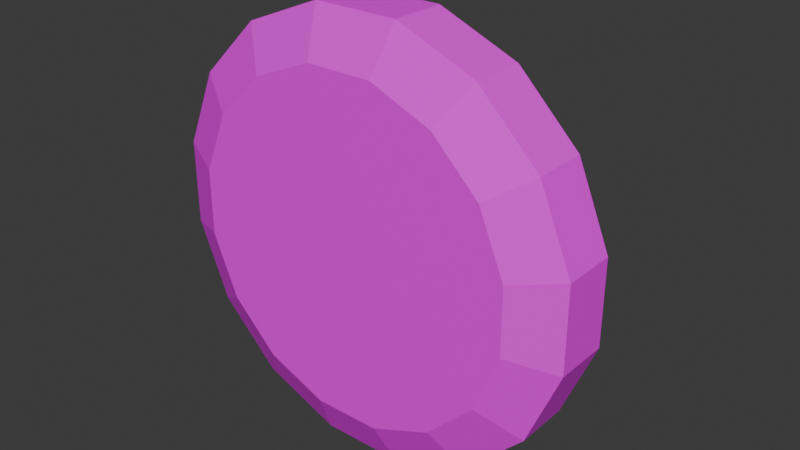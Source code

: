 # Source: Mortar.blend  (saved by Blender 4.2.66; exported with 4.5.12 LTS)
import bpy
from mathutils import Matrix  # noqa: F401  (used for matrix-valued properties, if any)

bpy.ops.wm.read_factory_settings(use_empty=True)
scene = bpy.context.scene
scene.name = 'Scene'

# ---- collections
col_collection = bpy.data.collections.new('Collection'); scene.collection.children.link(col_collection)

# ---- images (referenced by path relative to the original .blend; pixels are not part of the script)
import os
ASSET_DIR = os.environ.get("B2B_ASSET_DIR", "")  # directory of the original .blend (textures are referenced by path, not embedded)
HERE = os.path.dirname(os.path.abspath(__file__))  # packed textures are extracted next to this script under _unpacked/

def load_image(name, relpath, width, height, colorspace="sRGB"):
    """Load a texture the original file referenced (path relative to the .blend, or extracted next to this script)."""
    p = next((c for c in (os.path.join(HERE, relpath), os.path.join(ASSET_DIR, relpath)) if relpath and os.path.exists(c)), "")
    if p:
        img = bpy.data.images.load(p, check_existing=True)
        img.name = name
    else:  # same state as the original file: an image datablock whose file is absent (Cycles renders it pink)
        img = bpy.data.images.new(name, width, height)
        img.source = "FILE"
        img.filepath = "//" + (relpath or name)
    img.colorspace_settings.name = colorspace
    return img
img_bodytexture = load_image('BodyTexture', 'BodyTexture.png', 1024, 1024, 'sRGB')
img_barreltexture = load_image('BarrelTexture', 'BarrelTexture.png', 1024, 1024, 'sRGB')

# ---- materials (node trees are filled in below, after node groups)
mat_material = bpy.data.materials.new('Material')
mat_material.alpha_threshold = 0.0
mat_material.roughness = 0.5
mat_material.line_color = (0.0, 0.0, 0.0, 1.0)
mat_material_001 = bpy.data.materials.new('Material.001')

# ---- material node trees
mat_material.use_nodes = True; mat_material.node_tree.nodes.clear()
_N = mat_material.node_tree.nodes; _L = mat_material.node_tree.links
n0 = _N.new('ShaderNodeOutputMaterial'); n0.name = 'Material Output'; n0.location = (300, 300)
n1 = _N.new('ShaderNodeBsdfPrincipled'); n1.name = 'Principled BSDF'; n1.location = (10, 300)
n1.inputs[3].default_value = 1.45
n2 = _N.new('ShaderNodeTexImage'); n2.name = 'Image Texture'; n2.location = (-280, 280)
n2.image = img_bodytexture
_L.new(n1.outputs[0], n0.inputs[0])
_L.new(n2.outputs[0], n1.inputs[0])
n0.is_active_output = True
mat_material_001.use_nodes = True; mat_material_001.node_tree.nodes.clear()
_N = mat_material_001.node_tree.nodes; _L = mat_material_001.node_tree.links
n0 = _N.new('ShaderNodeBsdfPrincipled'); n0.name = 'Principled BSDF'; n0.location = (10, 300)
n1 = _N.new('ShaderNodeOutputMaterial'); n1.name = 'Material Output'; n1.location = (300, 300)
n2 = _N.new('ShaderNodeTexImage'); n2.name = 'Image Texture'; n2.location = (-280, 280)
n2.image = img_barreltexture
_L.new(n0.outputs[0], n1.inputs[0])
_L.new(n2.outputs[0], n0.inputs[0])
n1.is_active_output = True

# ---- world
world_world = bpy.data.worlds.new('World'); scene.world = world_world
world_world.use_nodes = True; world_world.node_tree.nodes.clear()
_N = world_world.node_tree.nodes; _L = world_world.node_tree.links
n0 = _N.new('ShaderNodeOutputWorld'); n0.name = 'World Output'; n0.location = (300, 300)
n1 = _N.new('ShaderNodeBackground'); n1.name = 'Background'; n1.location = (10, 300)
n1.inputs[0].default_value = (0.05088, 0.05088, 0.05088, 1.0)
_L.new(n1.outputs[0], n0.inputs[0])
n0.is_active_output = True
world_world.color = (0.05088, 0.05088, 0.05088)
world_world.sun_shadow_jitter_overblur = 0.0

# ---- meshes
me_cylinder = bpy.data.meshes.new('Cylinder')
me_cylinder.from_pydata([(-0.1532, -0.225, 0.7699), (-0.4361, -0.225, 0.6527), (-0.2918, 0.325, 0.4367), (-0.6527, -0.225, 0.4361), (-0.4728, 0.3113, 0.3159), (-0.7699, -0.225, 0.1532), (-0.5404, 0.3118, 0.153), (-0.7699, -0.225, -0.1532), (-0.5404, 0.3118, -0.153), (-0.6527, -0.225, -0.4361), (-0.4728, 0.3113, -0.3159), (-0.4361, -0.225, -0.6527), (-0.334, 0.3133, -0.4556), (-0.1532, -0.225, -0.7699), (-0.1951, -0.125, 0.9808), (-0.5556, -0.125, 0.8315), (-0.8315, -0.125, 0.5556), (-0.9808, -0.125, 0.1951), (-0.9808, -0.125, -0.1951), (-0.8315, -0.125, -0.5556), (-0.5556, -0.125, -0.8315), (-0.1951, -0.125, -0.9808), (-0.1951, 0.125, 0.9808), (-0.5556, 0.125, 0.8315), (-0.8315, 0.125, 0.5556), (-0.9808, 0.125, 0.1951), (-0.9808, 0.125, -0.1951), (-0.8315, 0.125, -0.5556), (-0.5556, 0.125, -0.8315), (-0.1951, 0.125, -0.9808), (-0.2998, 0.238, 0.7595), (-0.4488, 0.2384, 0.6763), (-0.6745, 0.2387, 0.4507), (-0.7781, 0.2382, 0.2003), (-0.7781, 0.2382, -0.2003), (-0.6745, 0.2387, -0.4507), (-0.4488, 0.2384, -0.6763), (-0.2998, 0.238, -0.7595), (-0.3122, 0.3699, 0.1456), (-0.3122, 0.3699, -0.1456), (0.0, 0.125, 0.9808), (0.0, -0.125, 0.9808), (0.0, 0.125, -0.9808), (0.0, -0.125, -0.9808), (0.0, -0.225, -0.7699), (0.0, -0.225, 0.7699), (0.0, 0.125, 0.5885), (0.0, 0.125, 0.1962), (0.0, 0.125, -0.1962), (0.0, 0.125, -0.5885), (-0.1951, 0.125, 0.5885), (-0.1951, 0.125, 0.1962), (-0.1951, 0.125, -0.1962), (-0.1951, 0.125, -0.5885), (0.0, -0.225, -0.55), (0.0, -0.225, -0.33), (0.0, -0.225, -0.11), (0.0, -0.225, 0.11), (0.0, -0.225, 0.33), (0.0, -0.225, 0.55), (-0.2466, 0.225, 0.8383), (-0.4748, 0.225, 0.7106), (-0.7106, 0.225, 0.4748), (-0.8383, 0.225, 0.1667), (-0.8383, 0.225, -0.1667), (-0.7106, 0.225, -0.4748), (-0.4748, 0.225, -0.7106), (-0.2466, 0.225, -0.8383), (-0.2918, 0.325, -0.4367), (-0.334, 0.3133, 0.4556), (-0.4367, 0.325, 0.2918), (-0.5151, 0.325, 0.1025), (-0.5151, 0.325, -0.1025), (-0.4367, 0.325, -0.2918), (-0.3212, 0.3014, -0.4383), (-0.4317, 0.2293, -0.6505), (-0.3212, 0.3014, 0.4383), (-0.4317, 0.2293, 0.6505), (-0.4548, 0.2994, 0.3039), (-0.6488, 0.2296, 0.4335), (-0.4548, 0.2994, -0.3039), (-0.6488, 0.2296, -0.4335), (-0.2884, 0.229, 0.7305), (-0.7484, 0.2291, 0.1927), (-0.7484, 0.2291, -0.1927), (-0.2884, 0.229, -0.7305), (-0.5198, 0.2999, 0.1472), (-0.5198, 0.2999, -0.1472)], [], [(22, 14, 41, 40), (14, 22, 23, 15), (15, 23, 24, 16), (16, 24, 25, 17), (17, 25, 26, 18), (18, 26, 27, 19), (19, 27, 28, 20), (20, 28, 29, 21), (21, 29, 42, 43), (11, 13, 44, 54), (41, 14, 0, 45), (1, 0, 14, 15), (3, 1, 15, 16), (5, 3, 16, 17), (7, 5, 17, 18), (9, 7, 18, 19), (11, 9, 19, 20), (13, 11, 20, 21), (44, 13, 21, 43), (60, 61, 23, 22), (61, 62, 24, 23), (62, 63, 25, 24), (63, 64, 26, 25), (64, 65, 27, 26), (65, 66, 28, 27), (66, 67, 29, 28), (33, 32, 79, 83), (6, 33, 83, 86), (32, 31, 77, 79), (71, 72, 64, 63), (4, 6, 86, 78), (31, 30, 82, 77), (69, 4, 78, 76), (2, 38, 71, 70), (73, 72, 39, 68), (72, 71, 38, 39), (22, 50, 2, 60), (38, 2, 50, 51), (39, 38, 51, 52), (68, 39, 52, 53), (29, 67, 68, 53), (29, 53, 49, 42), (49, 53, 52, 48), (48, 52, 51, 47), (47, 51, 50, 46), (22, 40, 46, 50), (9, 11, 54, 55), (7, 9, 55, 56), (5, 7, 56, 57), (3, 5, 57, 58), (1, 3, 58, 59), (59, 45, 0, 1), (30, 31, 61, 60), (31, 32, 62, 61), (32, 33, 63, 62), (34, 35, 65, 64), (35, 36, 66, 65), (36, 37, 67, 66), (37, 12, 68, 67), (4, 69, 2, 70), (6, 4, 70, 71), (33, 6, 71, 63), (8, 34, 64, 72), (10, 8, 72, 73), (12, 10, 73, 68), (69, 30, 60, 2), (85, 75, 74), (76, 78, 79, 77), (78, 86, 83, 79), (87, 80, 81, 84), (80, 74, 75, 81), (77, 82, 76), (34, 8, 87, 84), (35, 34, 84, 81), (8, 10, 80, 87), (36, 35, 81, 75), (10, 12, 74, 80), (37, 36, 75, 85), (30, 69, 76, 82), (12, 37, 85, 74)])
_uv = me_cylinder.uv_layers.new(name='UVMap')
_uv.uv.foreach_set('vector', [0.9682, 0.1841, 0.9682, 0.278, 0.8949, 0.278, 0.8949, 0.1841, 0.5998, 0.3307, 0.5058, 0.3307, 0.5058, 0.1841, 0.5998, 0.1841, 0.7136, 0.1525, 0.6196, 0.1525, 0.6196, 0.005877, 0.7136, 0.005877, 0.7288, 0.7399, 0.6349, 0.7399, 0.6349, 0.5933, 0.7288, 0.5933, 0.7055, 0.3307, 0.6116, 0.3307, 0.6116, 0.1841, 0.7055, 0.1841, 0.486, 0.6478, 0.3921, 0.6478, 0.3921, 0.5012, 0.486, 0.5012, 0.6231, 0.7399, 0.5292, 0.7399, 0.5292, 0.5933, 0.6231, 0.5933, 0.09983, 0.743, 0.005877, 0.743, 0.005877, 0.5964, 0.09983, 0.5964, 0.8826, 0.5774, 0.8826, 0.4835, 0.9559, 0.4835, 0.9559, 0.5774, 0.1698, 0.5406, 0.06344, 0.5846, 0.005877, 0.5846, 0.005877, 0.5019, 0.5292, 0.8788, 0.6025, 0.8788, 0.5867, 0.9665, 0.5292, 0.9665, 0.1993, 0.6121, 0.1993, 0.7272, 0.1116, 0.743, 0.1116, 0.5964, 0.805, 0.1998, 0.805, 0.315, 0.7173, 0.3307, 0.7173, 0.1841, 0.7406, 0.7242, 0.7406, 0.6091, 0.8283, 0.5933, 0.8283, 0.7399, 0.813, 0.02164, 0.813, 0.1368, 0.7253, 0.1525, 0.7253, 0.005877, 0.7714, 0.3781, 0.7714, 0.4932, 0.6837, 0.5089, 0.6837, 0.3623, 0.4798, 0.6753, 0.4798, 0.7904, 0.3921, 0.8062, 0.3921, 0.6596, 0.7831, 0.4932, 0.7831, 0.3781, 0.8708, 0.3623, 0.8708, 0.5089, 0.7082, 0.9665, 0.6506, 0.9665, 0.6349, 0.8788, 0.7082, 0.8788, 0.2674, 0.7947, 0.2764, 0.8925, 0.211, 0.903, 0.211, 0.7564, 0.8248, 0.1419, 0.8248, 0.01653, 0.8902, 0.005877, 0.8902, 0.1525, 0.7406, 0.8877, 0.7406, 0.7623, 0.806, 0.7517, 0.806, 0.8983, 0.8178, 0.8877, 0.8178, 0.7623, 0.8832, 0.7517, 0.8832, 0.8983, 0.177, 0.7654, 0.177, 0.8907, 0.1116, 0.9014, 0.1116, 0.7548, 0.005877, 0.8907, 0.005877, 0.7654, 0.07131, 0.7548, 0.07131, 0.9014, 0.307, 0.8909, 0.316, 0.7931, 0.3723, 0.7548, 0.3723, 0.9014, 0.08794, 0.9883, 0.08794, 0.8864, 0.09983, 0.8887, 0.09983, 0.9867, 0.2947, 0.7628, 0.2947, 0.858, 0.2881, 0.848, 0.2881, 0.7564, 0.09983, 0.7548, 0.09983, 0.8747, 0.08794, 0.8724, 0.08794, 0.757, 0.4162, 0.3623, 0.4932, 0.3623, 0.5174, 0.4894, 0.3921, 0.4894, 0.02678, 0.9794, 0.02678, 0.9131, 0.03593, 0.9141, 0.03593, 0.9779, 0.8622, 0.9101, 0.8622, 0.9742, 0.8501, 0.9727, 0.8501, 0.911, 0.1979, 0.8895, 0.1979, 0.9636, 0.1888, 0.9621, 0.1888, 0.8908, 0.8545, 0.3324, 0.8167, 0.2281, 0.8831, 0.1841, 0.8831, 0.261, 0.211, 0.6733, 0.211, 0.5964, 0.2775, 0.6404, 0.2397, 0.7447, 0.8826, 0.4555, 0.8826, 0.3785, 0.9607, 0.3623, 0.9607, 0.4717, 0.568, 0.5815, 0.5292, 0.4393, 0.5947, 0.3623, 0.5947, 0.5187, 0.4941, 0.005877, 0.4756, 0.1153, 0.3921, 0.1723, 0.3921, 0.02489, 0.5058, 0.1343, 0.5058, 0.02489, 0.6079, 0.005877, 0.6079, 0.1533, 0.4106, 0.2935, 0.3921, 0.1841, 0.4941, 0.2031, 0.4941, 0.3505, 0.6331, 0.5815, 0.6064, 0.5187, 0.6064, 0.3623, 0.6719, 0.4393, 0.307, 0.7431, 0.307, 0.5956, 0.3803, 0.5956, 0.3803, 0.7431, 0.3803, 0.5956, 0.307, 0.5956, 0.307, 0.4482, 0.3803, 0.4482, 0.3803, 0.4482, 0.307, 0.4482, 0.307, 0.3008, 0.3803, 0.3008, 0.3803, 0.3008, 0.307, 0.3008, 0.307, 0.1533, 0.3803, 0.1533, 0.307, 0.005877, 0.3803, 0.005877, 0.3803, 0.1533, 0.307, 0.1533, 0.2512, 0.4592, 0.1698, 0.5406, 0.005877, 0.5019, 0.005877, 0.4193, 0.2952, 0.3528, 0.2512, 0.4592, 0.005877, 0.4193, 0.005877, 0.3366, 0.2952, 0.2377, 0.2952, 0.3528, 0.005877, 0.3366, 0.005877, 0.2539, 0.2512, 0.1313, 0.2952, 0.2377, 0.005877, 0.2539, 0.005877, 0.1712, 0.1698, 0.04993, 0.2512, 0.1313, 0.005877, 0.1712, 0.005877, 0.08855, 0.005877, 0.08855, 0.005877, 0.005877, 0.06344, 0.005877, 0.1698, 0.04993, 0.9235, 0.9436, 0.9235, 0.8795, 0.9403, 0.8773, 0.9403, 0.9755, 0.9646, 0.129, 0.9646, 0.009061, 0.9814, 0.005877, 0.9814, 0.1312, 0.9893, 0.3655, 0.9893, 0.4673, 0.9724, 0.4876, 0.9724, 0.3623, 0.9703, 0.6983, 0.9703, 0.5965, 0.9871, 0.5933, 0.9871, 0.7186, 0.9744, 0.7549, 0.9744, 0.8748, 0.9576, 0.877, 0.9576, 0.7517, 0.9118, 0.8795, 0.9118, 0.9436, 0.895, 0.9755, 0.895, 0.8773, 0.4978, 0.7939, 0.4978, 0.6756, 0.5146, 0.6694, 0.5146, 0.8258, 0.9703, 0.5815, 0.9703, 0.5075, 0.9871, 0.5013, 0.9871, 0.5784, 0.8145, 0.924, 0.8145, 0.9903, 0.7977, 0.9871, 0.7977, 0.9101, 0.9417, 0.7024, 0.9417, 0.6072, 0.9585, 0.5933, 0.9585, 0.7227, 0.5146, 0.8515, 0.5146, 0.9467, 0.4978, 0.967, 0.4978, 0.8376, 0.7691, 0.9903, 0.7691, 0.924, 0.786, 0.9101, 0.786, 0.9871, 0.7574, 0.9163, 0.7574, 0.9903, 0.7406, 0.9871, 0.7406, 0.9101, 0.5146, 0.5074, 0.5146, 0.6257, 0.4978, 0.6576, 0.4978, 0.5012, 0.9529, 0.1197, 0.902, 0.08481, 0.9529, 0.005877, 0.7248, 0.7787, 0.7248, 0.8499, 0.6349, 0.867, 0.6349, 0.7517, 0.3921, 0.8988, 0.3921, 0.835, 0.482, 0.818, 0.482, 0.9159, 0.93, 0.6104, 0.93, 0.6741, 0.84, 0.6913, 0.84, 0.5933, 0.5292, 0.8499, 0.5292, 0.7787, 0.6191, 0.7517, 0.6191, 0.867, 0.9458, 0.8306, 0.895, 0.8655, 0.895, 0.7517, 0.2881, 0.9713, 0.2881, 0.8761, 0.2947, 0.8697, 0.2947, 0.9613, 0.9695, 0.8888, 0.9695, 0.9906, 0.9576, 0.989, 0.9576, 0.8911, 0.01503, 0.9131, 0.01503, 0.9794, 0.005877, 0.9779, 0.005877, 0.9141, 0.98, 0.304, 0.98, 0.1841, 0.9919, 0.1864, 0.9919, 0.3017, 0.8739, 0.9841, 0.8739, 0.9101, 0.8831, 0.9114, 0.8831, 0.9826, 0.8263, 0.9742, 0.8263, 0.9101, 0.8384, 0.911, 0.8384, 0.9727, 0.1888, 0.8778, 0.1888, 0.7595, 0.1967, 0.7548, 0.1967, 0.8686, 0.9941, 0.7564, 0.9941, 0.8747, 0.9862, 0.8655, 0.9862, 0.7517])
me_cylinder.materials.append(mat_material)
me_cylinder.use_paint_bone_selection = False
me_cylinder.use_paint_mask = True
me_cylinder.update()
me_circle = bpy.data.meshes.new('Circle')
me_circle.from_pydata([(0.0, 0.03266, -0.1962), (0.0, -0.04538, -0.1962), (0.0, -0.1175, -0.1663), (0.0, -0.1727, -0.1111), (0.0, -0.2025, -0.03902), (0.0, -0.2025, 0.03902), (0.0, -0.1727, 0.1111), (0.0, 0.1599, 0.1111), (0.0, 0.1898, 0.03902), (0.0, 0.1898, -0.03902), (0.0, 0.1599, -0.1111), (0.0, 0.1048, -0.1663), (-0.27, 0.01045, -0.08448), (-0.27, -0.02316, -0.08448), (-0.27, -0.05422, -0.07162), (-0.27, -0.07798, -0.04786), (-0.27, -0.09084, -0.01681), (-0.27, -0.09084, 0.01681), (-0.27, -0.07798, 0.04786), (-0.27, -0.05422, 0.07162), (-0.27, -0.02316, 0.08448), (-0.27, 0.01045, 0.08448), (-0.27, 0.0415, 0.07162), (-0.27, 0.06526, 0.04786), (-0.27, 0.07813, 0.01681), (-0.27, 0.07813, -0.01681), (-0.27, 0.06526, -0.04786), (-0.27, 0.0415, -0.07162), (-0.2, -0.04538, -0.1962), (-0.2, 0.03266, -0.1962), (-0.2, -0.1175, -0.1663), (-0.2, -0.1727, -0.1111), (-0.2, -0.2025, -0.03902), (-0.2, -0.2025, 0.03902), (-0.2, -0.1727, 0.1111), (-0.2, -0.1175, 0.1663), (-0.2, -0.04538, 0.1962), (-0.2, 0.03266, 0.1962), (-0.2, 0.1048, 0.1663), (-0.2, 0.1599, 0.1111), (-0.2, 0.1898, 0.03902), (-0.2, 0.1898, -0.03902), (-0.2, 0.1599, -0.1111), (-0.2, 0.1048, -0.1663), (-0.27, -0.03444, -0.1412), (-0.27, 0.02172, -0.1412), (-0.27, -0.08632, -0.1197), (-0.27, -0.126, -0.07996), (-0.27, -0.1475, -0.02808), (-0.27, -0.1475, 0.02808), (-0.27, -0.126, 0.07996), (-0.27, -0.08632, 0.1197), (-0.27, -0.03444, 0.1412), (-0.27, 0.02172, 0.1412), (-0.27, 0.0736, 0.1197), (-0.27, 0.1133, 0.07996), (-0.27, 0.1348, 0.02808), (-0.27, 0.1348, -0.02808), (-0.27, 0.1133, -0.07996), (-0.27, 0.0736, -0.1197), (-0.3439, -0.01844, -0.06071), (-0.3439, 0.005717, -0.06071), (-0.3439, -0.04075, -0.05147), (-0.3439, -0.05783, -0.03439), (-0.3439, -0.06707, -0.01208), (-0.3439, -0.06707, 0.01208), (-0.3439, -0.05783, 0.03439), (-0.3439, -0.04075, 0.05147), (-0.3439, -0.01844, 0.06071), (-0.3439, 0.005717, 0.06071), (-0.3439, 0.02803, 0.05147), (-0.3439, 0.04511, 0.03439), (-0.3439, 0.05435, 0.01208), (-0.3439, 0.05435, -0.01208), (-0.3439, 0.04511, -0.03439), (-0.3439, 0.02803, -0.05147), (-0.05995, -0.1636, 0.5822), (-0.06006, 0.151, 0.143), (-0.1069, 0.1241, 0.1762), (-0.1658, 0.01989, 0.214), (-0.1658, -0.03261, 0.214), (-0.1069, -0.1368, 0.1762), (-0.06006, -0.1637, 0.143), (-0.1062, -0.1369, 0.5822), (-0.1661, -0.03305, 0.5822), (-0.1661, 0.02033, 0.5822), (-0.1062, 0.1241, 0.5822), (-0.05995, 0.1509, 0.5822), (-0.1223, 0.1048, -0.1663), (0.0, 0.1598, 0.6), (0.0, -0.1725, 0.6), (-0.04464, 0.1599, -0.1111), (-0.04464, 0.1048, -0.1663), (-0.04464, 0.03266, -0.1962), (-0.04464, -0.04538, -0.1962), (-0.04464, -0.1175, -0.1663), (-0.04464, -0.1727, -0.1111), (-0.1223, -0.04538, -0.1962), (-0.04464, -0.2025, -0.03902), (-0.04464, 0.1898, 0.03902), (-0.04464, -0.2025, 0.03902), (-0.04464, 0.1898, -0.03902), (-0.1223, -0.1175, -0.1663), (-0.1223, -0.1727, -0.1111), (-0.1223, -0.2025, -0.03902), (-0.1223, 0.1898, 0.03902), (-0.1223, -0.2025, 0.03902), (-0.1223, 0.1898, -0.03902), (-0.1223, 0.1599, 0.1111), (-0.1223, 0.1599, -0.1111), (-0.1223, 0.03266, -0.1962), (-0.1223, -0.1727, 0.1111), (-0.1658, 0.1048, -0.1663), (-0.1658, -0.04538, -0.1962), (-0.1658, -0.1175, -0.1663), (-0.1658, 0.1048, 0.1663), (-0.1658, -0.1727, -0.1111), (-0.1658, -0.2025, -0.03902), (-0.1658, 0.1898, 0.03902), (-0.1658, -0.2025, 0.03902), (-0.1658, 0.1898, -0.03902), (-0.1658, 0.1599, 0.1111), (-0.1658, -0.1727, 0.1111), (-0.1658, 0.1599, -0.1111), (-0.1658, -0.1175, 0.1663), (-0.1658, 0.03266, -0.1962), (-0.03455, -0.1353, 0.6157), (-0.09439, -0.1008, 0.6157), (-0.1289, -0.04091, 0.6157), (-0.1289, 0.02819, 0.6157), (-0.09439, 0.08803, 0.6157), (-0.03455, 0.1226, 0.6157), (0.0, 0.1226, 0.6157), (0.0, -0.1353, 0.6157), (-0.03455, -0.1353, 0.5257), (-0.09439, -0.1008, 0.5257), (-0.1289, -0.04091, 0.5257), (-0.1289, 0.02819, 0.5257), (-0.09439, 0.08803, 0.5257), (-0.03455, 0.1226, 0.5257), (0.0, 0.1226, 0.5257), (0.0, -0.1353, 0.5257), (-0.1223, 0.1152, 0.1663), (-0.04464, 0.1599, 0.1111), (-0.1658, -0.05039, 0.1962), (-0.1658, 0.03767, 0.1962), (-0.04464, -0.1727, 0.1111), (-0.1223, -0.1279, 0.1663), (-0.04452, -0.1725, 0.6), (-0.1216, -0.128, 0.6), (-0.1661, -0.05088, 0.6), (-0.1661, 0.03816, 0.6), (-0.1216, 0.1153, 0.6), (-0.04452, 0.1598, 0.6), (-0.09634, 0.1112, 0.1983), (-0.05413, 0.1355, 0.1683), (-0.1495, -0.03002, 0.2323), (-0.1495, 0.0173, 0.2323), (-0.05413, -0.1482, 0.1683), (-0.09634, -0.1239, 0.1983), (-0.05404, -0.1481, 0.5642), (-0.09575, -0.124, 0.5642), (-0.1497, -0.03042, 0.5642), (-0.1497, 0.0177, 0.5642), (-0.09575, 0.1113, 0.5642), (-0.05404, 0.1354, 0.5642), (-0.27, -0.03917, -0.1649), (-0.27, 0.02645, -0.1649), (-0.27, -0.09979, -0.1398), (-0.27, -0.1462, -0.09343), (-0.27, -0.1713, -0.03281), (-0.27, -0.1713, 0.03281), (-0.27, -0.1462, 0.09343), (-0.27, -0.09979, 0.1398), (-0.27, -0.03917, 0.1649), (-0.27, 0.02645, 0.1649), (-0.27, 0.08707, 0.1398), (-0.27, 0.1335, 0.09343), (-0.27, 0.1586, 0.03281), (-0.27, 0.1586, -0.03281), (-0.27, 0.1335, -0.09343), (-0.27, 0.08707, -0.1398), (-0.27, -0.01844, -0.06071), (-0.27, 0.005717, -0.06071), (-0.27, -0.04075, -0.05147), (-0.27, -0.05783, -0.03439), (-0.27, -0.06707, -0.01208), (-0.27, -0.06707, 0.01208), (-0.27, -0.05783, 0.03439), (-0.27, -0.04075, 0.05147), (-0.27, -0.01844, 0.06071), (-0.27, 0.005717, 0.06071), (-0.27, 0.02803, 0.05147), (-0.27, 0.04511, 0.03439), (-0.27, 0.05435, 0.01208), (-0.27, 0.05435, -0.01208), (-0.27, 0.04511, -0.03439), (-0.27, 0.02803, -0.05147), (-0.25, -0.03265, -0.1322), (-0.25, 0.01993, -0.1322), (-0.25, -0.08122, -0.112), (-0.25, -0.1184, -0.07486), (-0.25, -0.1385, -0.02629), (-0.25, -0.1385, 0.02629), (-0.25, -0.1184, 0.07486), (-0.25, -0.08122, 0.112), (-0.25, -0.03265, 0.1322), (-0.25, 0.01993, 0.1322), (-0.25, 0.0685, 0.112), (-0.25, 0.1057, 0.07486), (-0.25, 0.1258, 0.02629), (-0.25, 0.1258, -0.02629), (-0.25, 0.1057, -0.07486), (-0.25, 0.0685, -0.112), (-0.25, -0.02496, -0.09349), (-0.25, 0.01224, -0.09349), (-0.25, -0.05932, -0.07926), (-0.25, -0.08562, -0.05296), (-0.25, -0.09985, -0.0186), (-0.25, -0.09985, 0.0186), (-0.25, -0.08562, 0.05296), (-0.25, -0.05932, 0.07926), (-0.25, -0.02496, 0.09349), (-0.25, 0.01224, 0.09349), (-0.25, 0.0466, 0.07926), (-0.25, 0.0729, 0.05296), (-0.25, 0.08713, 0.0186), (-0.25, 0.08713, -0.0186), (-0.25, 0.0729, -0.05296), (-0.25, 0.0466, -0.07926)], [], [(123, 112, 43, 42), (124, 144, 36, 35), (125, 113, 28, 29), (112, 125, 29, 43), (144, 145, 37, 36), (113, 114, 30, 28), (145, 115, 38, 37), (114, 116, 31, 30), (115, 121, 39, 38), (116, 117, 32, 31), (121, 118, 40, 39), (117, 119, 33, 32), (118, 120, 41, 40), (119, 122, 34, 33), (120, 123, 42, 41), (122, 124, 35, 34), (194, 195, 73, 72), (166, 167, 29, 28), (168, 166, 28, 30), (169, 168, 30, 31), (170, 169, 31, 32), (171, 170, 32, 33), (172, 171, 33, 34), (173, 172, 34, 35), (174, 173, 35, 36), (175, 174, 36, 37), (176, 175, 37, 38), (177, 176, 38, 39), (178, 177, 39, 40), (179, 178, 40, 41), (180, 179, 41, 42), (181, 180, 42, 43), (167, 181, 43, 29), (214, 215, 199, 198), (216, 214, 198, 200), (217, 216, 200, 201), (218, 217, 201, 202), (219, 218, 202, 203), (220, 219, 203, 204), (221, 220, 204, 205), (222, 221, 205, 206), (223, 222, 206, 207), (224, 223, 207, 208), (225, 224, 208, 209), (226, 225, 209, 210), (227, 226, 210, 211), (228, 227, 211, 212), (229, 228, 212, 213), (215, 229, 213, 199), (60, 62, 63, 64, 65, 66, 67, 68, 69, 70, 71, 72, 73, 74, 75, 61), (187, 188, 66, 65), (195, 196, 74, 73), (188, 189, 67, 66), (196, 197, 75, 74), (189, 190, 68, 67), (183, 182, 60, 61), (197, 183, 61, 75), (190, 191, 69, 68), (182, 184, 62, 60), (191, 192, 70, 69), (184, 185, 63, 62), (192, 193, 71, 70), (185, 186, 64, 63), (193, 194, 72, 71), (186, 187, 65, 64), (144, 147, 149, 150), (142, 145, 151, 152), (82, 76, 160, 158), (76, 83, 161, 160), (7, 143, 153, 89), (80, 84, 162, 156), (146, 6, 90, 148), (9, 10, 91, 101), (5, 6, 146, 100), (8, 9, 101, 99), (4, 5, 100, 98), (7, 8, 99, 143), (3, 4, 98, 96), (2, 3, 96, 95), (1, 2, 95, 94), (11, 0, 93, 92), (0, 1, 94, 93), (10, 11, 92, 91), (101, 91, 109, 107), (100, 146, 111, 106), (99, 101, 107, 105), (98, 100, 106, 104), (143, 99, 105, 108), (96, 98, 104, 103), (95, 96, 103, 102), (94, 95, 102, 97), (92, 93, 110, 88), (93, 94, 97, 110), (147, 111, 146), (91, 92, 88, 109), (111, 147, 124, 122), (107, 109, 123, 120), (106, 111, 122, 119), (105, 107, 120, 118), (104, 106, 119, 117), (108, 105, 118, 121), (103, 104, 117, 116), (142, 108, 121, 115), (102, 103, 116, 114), (147, 144, 124), (97, 102, 114, 113), (145, 142, 115), (88, 110, 125, 112), (110, 97, 113, 125), (142, 143, 108), (109, 88, 112, 123), (153, 152, 130, 131), (152, 151, 129, 130), (150, 149, 127, 128), (148, 90, 133, 126), (89, 153, 131, 132), (151, 150, 128, 129), (149, 148, 126, 127), (129, 128, 136, 137), (127, 126, 134, 135), (132, 131, 139, 140), (130, 129, 137, 138), (128, 127, 135, 136), (126, 133, 141, 134), (131, 130, 138, 139), (139, 138, 137, 136, 135, 134, 141, 140), (78, 77, 143, 142), (80, 79, 145, 144), (82, 81, 147, 146), (83, 76, 148, 149), (85, 84, 150, 151), (87, 86, 152, 153), (84, 80, 144, 150), (81, 83, 149, 147), (86, 78, 142, 152), (79, 85, 151, 145), (76, 82, 146, 148), (77, 87, 153, 143), (159, 158, 160, 161), (157, 156, 162, 163), (155, 154, 164, 165), (77, 78, 154, 155), (83, 81, 159, 161), (84, 85, 163, 162), (87, 77, 155, 165), (79, 80, 156, 157), (78, 86, 164, 154), (86, 87, 165, 164), (81, 82, 158, 159), (85, 79, 157, 163), (44, 45, 167, 166), (46, 44, 166, 168), (47, 46, 168, 169), (48, 47, 169, 170), (49, 48, 170, 171), (50, 49, 171, 172), (51, 50, 172, 173), (52, 51, 173, 174), (53, 52, 174, 175), (54, 53, 175, 176), (55, 54, 176, 177), (56, 55, 177, 178), (57, 56, 178, 179), (58, 57, 179, 180), (59, 58, 180, 181), (45, 59, 181, 167), (12, 13, 182, 183), (13, 14, 184, 182), (14, 15, 185, 184), (15, 16, 186, 185), (16, 17, 187, 186), (17, 18, 188, 187), (18, 19, 189, 188), (19, 20, 190, 189), (20, 21, 191, 190), (21, 22, 192, 191), (22, 23, 193, 192), (23, 24, 194, 193), (24, 25, 195, 194), (25, 26, 196, 195), (26, 27, 197, 196), (27, 12, 183, 197), (198, 199, 45, 44), (200, 198, 44, 46), (201, 200, 46, 47), (202, 201, 47, 48), (203, 202, 48, 49), (204, 203, 49, 50), (205, 204, 50, 51), (206, 205, 51, 52), (207, 206, 52, 53), (208, 207, 53, 54), (209, 208, 54, 55), (210, 209, 55, 56), (211, 210, 56, 57), (212, 211, 57, 58), (213, 212, 58, 59), (199, 213, 59, 45), (215, 214, 13, 12), (214, 216, 14, 13), (216, 217, 15, 14), (217, 218, 16, 15), (218, 219, 17, 16), (219, 220, 18, 17), (220, 221, 19, 18), (221, 222, 20, 19), (222, 223, 21, 20), (223, 224, 22, 21), (224, 225, 23, 22), (225, 226, 24, 23), (226, 227, 25, 24), (227, 228, 26, 25), (228, 229, 27, 26), (229, 215, 12, 27)])
_uv = me_circle.uv_layers.new(name='UVMap')
_uv.uv.foreach_set('vector', [0.007452, 0.7653, 0.06825, 0.7653, 0.06825, 0.792, 0.007452, 0.792, 0.1247, 0.9176, 0.1247, 0.8604, 0.1514, 0.8568, 0.1514, 0.9176, 0.007452, 0.6294, 0.06825, 0.6294, 0.06825, 0.656, 0.007452, 0.656, 0.08316, 0.6294, 0.144, 0.6294, 0.144, 0.656, 0.08316, 0.656, 0.08316, 0.9254, 0.08316, 0.8568, 0.1098, 0.8607, 0.1098, 0.9215, 0.7136, 0.1366, 0.7744, 0.1366, 0.7744, 0.1633, 0.7136, 0.1633, 0.1739, 0.9145, 0.1739, 0.8573, 0.2005, 0.8573, 0.2006, 0.9181, 0.03409, 0.8826, 0.03409, 0.9434, 0.007452, 0.9434, 0.007452, 0.8826, 0.7411, 0.945, 0.7411, 0.8842, 0.7677, 0.8842, 0.7677, 0.945, 0.2794, 0.636, 0.3402, 0.636, 0.3402, 0.6626, 0.2794, 0.6626, 0.4159, 0.5335, 0.3551, 0.5335, 0.3551, 0.5068, 0.4159, 0.5068, 0.6987, 0.03409, 0.6379, 0.03409, 0.6379, 0.007452, 0.6987, 0.007452, 0.6653, 0.4662, 0.7261, 0.4662, 0.7261, 0.4928, 0.6653, 0.4928, 0.5087, 0.5795, 0.4479, 0.5795, 0.4479, 0.5528, 0.5087, 0.5528, 0.6653, 0.6369, 0.7261, 0.6369, 0.7261, 0.6636, 0.6653, 0.6636, 0.7826, 0.945, 0.7826, 0.8842, 0.8092, 0.8842, 0.8092, 0.945, 0.4888, 0.8843, 0.5076, 0.8843, 0.5076, 0.9419, 0.4888, 0.9419, 0.2794, 0.8185, 0.2794, 0.7674, 0.3391, 0.7626, 0.3391, 0.8234, 0.8449, 0.1391, 0.8449, 0.08799, 0.9046, 0.08316, 0.9046, 0.144, 0.3551, 0.8185, 0.3551, 0.7674, 0.4148, 0.7626, 0.4148, 0.8234, 0.6653, 0.8194, 0.6653, 0.7683, 0.7251, 0.7635, 0.7251, 0.8243, 0.7411, 0.8645, 0.7411, 0.8134, 0.8008, 0.8085, 0.8008, 0.8693, 0.7251, 0.844, 0.7251, 0.8952, 0.6653, 0.9, 0.6653, 0.8392, 0.8008, 0.7376, 0.8008, 0.7888, 0.7411, 0.7936, 0.7411, 0.7328, 0.5076, 0.8134, 0.5076, 0.8645, 0.4479, 0.8694, 0.4479, 0.8086, 0.1429, 0.786, 0.1429, 0.8371, 0.08316, 0.8419, 0.08316, 0.7811, 0.623, 0.8227, 0.623, 0.8738, 0.5633, 0.8786, 0.5633, 0.8178, 0.3391, 0.8431, 0.3391, 0.8942, 0.2794, 0.8991, 0.2794, 0.8383, 0.06717, 0.8117, 0.06717, 0.8628, 0.007452, 0.8677, 0.007452, 0.8069, 0.8754, 0.7376, 0.8754, 0.7888, 0.8157, 0.7936, 0.8157, 0.7328, 0.8157, 0.8645, 0.8157, 0.8134, 0.8754, 0.8085, 0.8754, 0.8693, 0.3551, 0.8942, 0.3551, 0.8431, 0.4148, 0.8383, 0.4148, 0.8991, 0.8449, 0.06341, 0.8449, 0.01229, 0.9046, 0.007452, 0.9046, 0.06825, 0.1249, 0.3095, 0.09593, 0.3095, 0.08994, 0.2794, 0.1309, 0.2794, 0.1517, 0.3206, 0.1249, 0.3095, 0.1309, 0.2794, 0.1687, 0.295, 0.1722, 0.3411, 0.1517, 0.3206, 0.1687, 0.295, 0.1977, 0.324, 0.1833, 0.3678, 0.1722, 0.3411, 0.1977, 0.324, 0.2134, 0.3618, 0.1833, 0.3968, 0.1833, 0.3678, 0.2134, 0.3618, 0.2134, 0.4028, 0.1722, 0.4236, 0.1833, 0.3968, 0.2134, 0.4028, 0.1977, 0.4407, 0.1517, 0.4441, 0.1722, 0.4236, 0.1977, 0.4407, 0.1687, 0.4696, 0.1249, 0.4552, 0.1517, 0.4441, 0.1687, 0.4696, 0.1309, 0.4853, 0.09593, 0.4552, 0.1249, 0.4552, 0.1309, 0.4853, 0.08994, 0.4853, 0.06916, 0.4441, 0.09593, 0.4552, 0.08994, 0.4853, 0.05209, 0.4696, 0.04867, 0.4236, 0.06916, 0.4441, 0.05209, 0.4696, 0.02313, 0.4407, 0.03758, 0.3968, 0.04867, 0.4236, 0.02313, 0.4407, 0.007452, 0.4028, 0.03758, 0.3678, 0.03758, 0.3968, 0.007452, 0.4028, 0.007452, 0.3618, 0.04867, 0.3411, 0.03758, 0.3678, 0.007452, 0.3618, 0.02313, 0.324, 0.06916, 0.3206, 0.04867, 0.3411, 0.02313, 0.324, 0.05209, 0.295, 0.09593, 0.3095, 0.06916, 0.3206, 0.05209, 0.295, 0.08994, 0.2794, 0.712, 0.2656, 0.6946, 0.2728, 0.6758, 0.2728, 0.6584, 0.2656, 0.6451, 0.2523, 0.6379, 0.2349, 0.6379, 0.2161, 0.6451, 0.1987, 0.6584, 0.1854, 0.6758, 0.1782, 0.6946, 0.1782, 0.712, 0.1854, 0.7253, 0.1987, 0.7325, 0.2161, 0.7325, 0.2349, 0.7253, 0.2523, 0.6495, 0.9512, 0.6307, 0.9512, 0.6307, 0.8935, 0.6495, 0.8935, 0.9331, 0.2343, 0.9519, 0.2343, 0.9519, 0.2919, 0.9331, 0.2919, 0.06782, 0.9402, 0.049, 0.9402, 0.049, 0.8826, 0.06782, 0.8826, 0.4479, 0.8843, 0.4667, 0.8843, 0.4667, 0.9419, 0.4479, 0.9419, 0.9482, 0.3946, 0.9294, 0.3946, 0.9294, 0.337, 0.9482, 0.337, 0.9321, 0.8208, 0.9509, 0.8208, 0.9509, 0.8784, 0.9321, 0.8784, 0.597, 0.8935, 0.6158, 0.8935, 0.6158, 0.9512, 0.597, 0.9512, 0.9507, 0.7144, 0.9318, 0.7144, 0.9318, 0.6568, 0.9507, 0.6568, 0.9321, 0.8933, 0.9509, 0.8933, 0.9509, 0.9509, 0.9321, 0.9509, 0.9511, 0.5632, 0.9322, 0.5632, 0.9322, 0.5055, 0.9511, 0.5055, 0.8241, 0.8842, 0.843, 0.8842, 0.843, 0.9418, 0.8241, 0.9418, 0.9511, 0.6388, 0.9322, 0.6388, 0.9322, 0.5812, 0.9511, 0.5812, 0.5633, 0.8935, 0.5821, 0.8935, 0.5821, 0.9512, 0.5633, 0.9512, 0.9507, 0.7904, 0.9319, 0.7904, 0.9319, 0.7328, 0.9507, 0.7328, 0.9482, 0.4789, 0.9294, 0.4789, 0.9294, 0.4213, 0.9482, 0.4213, 0.2795, 0.03065, 0.3487, 0.007452, 0.3487, 0.3454, 0.2794, 0.3453, 0.4329, 0.3454, 0.3636, 0.3221, 0.3636, 0.007496, 0.433, 0.007452, 0.8274, 0.6792, 0.8274, 0.337, 0.8403, 0.351, 0.8403, 0.6595, 0.7474, 0.3078, 0.7474, 0.2661, 0.7663, 0.2682, 0.7663, 0.3057, 0.5981, 0.7179, 0.5633, 0.7179, 0.5634, 0.337, 0.5981, 0.337, 0.8022, 0.007452, 0.8022, 0.2944, 0.7893, 0.2803, 0.7893, 0.02173, 0.2645, 0.6603, 0.2297, 0.6603, 0.2297, 0.2794, 0.2644, 0.2794, 0.6653, 0.5077, 0.7261, 0.5077, 0.7261, 0.5425, 0.6653, 0.5425, 0.5087, 0.7087, 0.4479, 0.7087, 0.4479, 0.6739, 0.5087, 0.6739, 0.6653, 0.337, 0.7261, 0.337, 0.7261, 0.3718, 0.6653, 0.3718, 0.6987, 0.1633, 0.6379, 0.1633, 0.6379, 0.1285, 0.6987, 0.1285, 0.4159, 0.6626, 0.3551, 0.6626, 0.3551, 0.6279, 0.4159, 0.6279, 0.2794, 0.5068, 0.3402, 0.5068, 0.3402, 0.5416, 0.2794, 0.5416, 0.08316, 0.6709, 0.144, 0.6709, 0.144, 0.7057, 0.08316, 0.7057, 0.7136, 0.007452, 0.7744, 0.007452, 0.7744, 0.04223, 0.7136, 0.04223, 0.08316, 0.5002, 0.144, 0.5002, 0.144, 0.535, 0.08316, 0.535, 0.007452, 0.5002, 0.06825, 0.5002, 0.06825, 0.535, 0.007452, 0.535, 0.2551, 0.8564, 0.2551, 0.9172, 0.2203, 0.9172, 0.2203, 0.8564, 0.6653, 0.5425, 0.7261, 0.5425, 0.7261, 0.603, 0.6653, 0.603, 0.5087, 0.6739, 0.4479, 0.6739, 0.4479, 0.6134, 0.5087, 0.6134, 0.6653, 0.3718, 0.7261, 0.3718, 0.7261, 0.4323, 0.6653, 0.4323, 0.6987, 0.1285, 0.6379, 0.1285, 0.6379, 0.06797, 0.6987, 0.06797, 0.4159, 0.6279, 0.3551, 0.6279, 0.3551, 0.5673, 0.4159, 0.5673, 0.2794, 0.5416, 0.3402, 0.5416, 0.3402, 0.6021, 0.2794, 0.6021, 0.08316, 0.7057, 0.144, 0.7057, 0.144, 0.7662, 0.08316, 0.7662, 0.7136, 0.04223, 0.7744, 0.04223, 0.7744, 0.1028, 0.7136, 0.1028, 0.08316, 0.535, 0.144, 0.535, 0.144, 0.5955, 0.08316, 0.5955, 0.007452, 0.535, 0.06825, 0.535, 0.06825, 0.5955, 0.007452, 0.5955, 0.2236, 0.6752, 0.2645, 0.7125, 0.2236, 0.7572, 0.007452, 0.6709, 0.06825, 0.6709, 0.06825, 0.7315, 0.007452, 0.7315, 0.8833, 0.6419, 0.8831, 0.5866, 0.9173, 0.5812, 0.9171, 0.6419, 0.6653, 0.603, 0.7261, 0.603, 0.7261, 0.6369, 0.6653, 0.6369, 0.5087, 0.6134, 0.4479, 0.6134, 0.4479, 0.5795, 0.5087, 0.5795, 0.6653, 0.4323, 0.7261, 0.4323, 0.7261, 0.4662, 0.6653, 0.4662, 0.6987, 0.06797, 0.6379, 0.06797, 0.6379, 0.03409, 0.6987, 0.03409, 0.4159, 0.5673, 0.3551, 0.5673, 0.3551, 0.5335, 0.4159, 0.5335, 0.2794, 0.6021, 0.3402, 0.6021, 0.3402, 0.636, 0.2794, 0.636, 0.8831, 0.5608, 0.8833, 0.5055, 0.9171, 0.5055, 0.9173, 0.5663, 0.9169, 0.6568, 0.9169, 0.7176, 0.8831, 0.7176, 0.8831, 0.6568, 0.7474, 0.2512, 0.7474, 0.1782, 0.774, 0.2288, 0.7136, 0.1028, 0.7744, 0.1028, 0.7744, 0.1366, 0.7136, 0.1366, 0.8903, 0.8059, 0.8903, 0.7328, 0.917, 0.7552, 0.08316, 0.5955, 0.144, 0.5955, 0.144, 0.6294, 0.08316, 0.6294, 0.007452, 0.5955, 0.06825, 0.5955, 0.06825, 0.6294, 0.007452, 0.6294, 0.9003, 0.1589, 0.8449, 0.2194, 0.8449, 0.1589, 0.007452, 0.7315, 0.06825, 0.7315, 0.06825, 0.7653, 0.007452, 0.7653, 0.9145, 0.4213, 0.9145, 0.4906, 0.8831, 0.4829, 0.8831, 0.429, 0.2551, 0.7721, 0.2551, 0.8415, 0.2236, 0.8337, 0.2236, 0.7799, 0.8764, 0.2343, 0.8764, 0.3037, 0.8449, 0.2959, 0.8449, 0.2421, 0.3108, 0.914, 0.3108, 0.9487, 0.2794, 0.9487, 0.2794, 0.9217, 0.3551, 0.9487, 0.3551, 0.914, 0.3865, 0.9217, 0.3865, 0.9487, 0.9145, 0.337, 0.9145, 0.4064, 0.8831, 0.3986, 0.8831, 0.3448, 0.6444, 0.6105, 0.6444, 0.6799, 0.613, 0.6721, 0.613, 0.6183, 0.3551, 0.6776, 0.4089, 0.6776, 0.4089, 0.7477, 0.3551, 0.7477, 0.5633, 0.7328, 0.6171, 0.7328, 0.6171, 0.8029, 0.5633, 0.8029, 0.8903, 0.8208, 0.9172, 0.8208, 0.9172, 0.8909, 0.8903, 0.8909, 0.6653, 0.6785, 0.7192, 0.6785, 0.7192, 0.7486, 0.6653, 0.7486, 0.2794, 0.6776, 0.3332, 0.6776, 0.3332, 0.7477, 0.2794, 0.7477, 0.8913, 0.2343, 0.9182, 0.2343, 0.9182, 0.3044, 0.8913, 0.3044, 0.4479, 0.7236, 0.5017, 0.7236, 0.5017, 0.7937, 0.4479, 0.7937, 0.4748, 0.337, 0.5214, 0.3639, 0.5484, 0.4105, 0.5484, 0.4644, 0.5214, 0.511, 0.4748, 0.5379, 0.4479, 0.5379, 0.4479, 0.337, 0.632, 0.7952, 0.632, 0.7457, 0.6459, 0.7209, 0.6459, 0.8029, 0.4621, 0.3082, 0.503, 0.3082, 0.5169, 0.3221, 0.4483, 0.3221, 0.9195, 0.06464, 0.9195, 0.01522, 0.9334, 0.007452, 0.9334, 0.08947, 0.9622, 0.0213, 0.9622, 0.06295, 0.9483, 0.07682, 0.9483, 0.007452, 0.5034, 0.02132, 0.4618, 0.02132, 0.4479, 0.007452, 0.5173, 0.007452, 0.8717, 0.8981, 0.8717, 0.9397, 0.8579, 0.9536, 0.8579, 0.8842, 0.4618, 0.02132, 0.4621, 0.3082, 0.4483, 0.3221, 0.4479, 0.007452, 0.8125, 0.3448, 0.8125, 0.6611, 0.7986, 0.6749, 0.7986, 0.337, 0.1727, 0.5141, 0.1727, 0.8304, 0.1589, 0.8381, 0.1589, 0.5002, 0.503, 0.3082, 0.5034, 0.02132, 0.5173, 0.007452, 0.5169, 0.3221, 0.7549, 0.3509, 0.7549, 0.6931, 0.7411, 0.7179, 0.7411, 0.337, 0.7837, 0.3618, 0.7837, 0.704, 0.7698, 0.7179, 0.7698, 0.337, 0.5701, 0.2926, 0.5322, 0.3159, 0.5322, 0.007452, 0.5697, 0.007454, 0.6501, 0.5956, 0.6133, 0.5956, 0.613, 0.337, 0.6504, 0.337, 0.585, 0.007452, 0.623, 0.0308, 0.6226, 0.3159, 0.585, 0.3159, 0.5439, 0.884, 0.5439, 0.9335, 0.5236, 0.9407, 0.5236, 0.8961, 0.8552, 0.6533, 0.8552, 0.337, 0.8682, 0.3542, 0.8682, 0.6393, 0.4014, 0.9556, 0.4014, 0.914, 0.4204, 0.916, 0.4204, 0.9535, 0.1876, 0.8424, 0.1876, 0.5002, 0.2006, 0.52, 0.2006, 0.8284, 0.6845, 0.9149, 0.6845, 0.9558, 0.6653, 0.9538, 0.6653, 0.9169, 0.5236, 0.8691, 0.5236, 0.5528, 0.5366, 0.5668, 0.5366, 0.8519, 0.8903, 0.9474, 0.8903, 0.9058, 0.9092, 0.9079, 0.9092, 0.9454, 0.9355, 0.1661, 0.9355, 0.2155, 0.9152, 0.2034, 0.9152, 0.1589, 0.83, 0.007452, 0.83, 0.2944, 0.8171, 0.2801, 0.8171, 0.02146, 0.1983, 0.2292, 0.2292, 0.1983, 0.2449, 0.2087, 0.2087, 0.2449, 0.1578, 0.2459, 0.1983, 0.2292, 0.2087, 0.2449, 0.1615, 0.2645, 0.1141, 0.2459, 0.1578, 0.2459, 0.1615, 0.2645, 0.1104, 0.2645, 0.07366, 0.2292, 0.1141, 0.2459, 0.1104, 0.2645, 0.06316, 0.2449, 0.04272, 0.1983, 0.07366, 0.2292, 0.06316, 0.2449, 0.02702, 0.2087, 0.02597, 0.1578, 0.04272, 0.1983, 0.02702, 0.2087, 0.007452, 0.1615, 0.02597, 0.1141, 0.02597, 0.1578, 0.007452, 0.1615, 0.007452, 0.1104, 0.04272, 0.07366, 0.02597, 0.1141, 0.007452, 0.1104, 0.02702, 0.06316, 0.07366, 0.04272, 0.04272, 0.07366, 0.02702, 0.06316, 0.06316, 0.02702, 0.1141, 0.02597, 0.07366, 0.04272, 0.06316, 0.02702, 0.1104, 0.007452, 0.1578, 0.02597, 0.1141, 0.02597, 0.1104, 0.007452, 0.1615, 0.007452, 0.1983, 0.04272, 0.1578, 0.02597, 0.1615, 0.007452, 0.2087, 0.02702, 0.2292, 0.07366, 0.1983, 0.04272, 0.2087, 0.02702, 0.2449, 0.06316, 0.2459, 0.1141, 0.2292, 0.07366, 0.2449, 0.06316, 0.2645, 0.1104, 0.2459, 0.1578, 0.2459, 0.1141, 0.2645, 0.1104, 0.2645, 0.1615, 0.2292, 0.1983, 0.2459, 0.1578, 0.2645, 0.1615, 0.2449, 0.2087, 0.401, 0.4634, 0.3825, 0.4819, 0.372, 0.4662, 0.3853, 0.4529, 0.3825, 0.4819, 0.3583, 0.4919, 0.3546, 0.4734, 0.372, 0.4662, 0.3583, 0.4919, 0.3321, 0.4919, 0.3358, 0.4734, 0.3546, 0.4734, 0.3321, 0.4919, 0.3079, 0.4819, 0.3184, 0.4662, 0.3358, 0.4734, 0.3079, 0.4819, 0.2894, 0.4634, 0.3051, 0.4529, 0.3184, 0.4662, 0.2894, 0.4634, 0.2794, 0.4392, 0.2979, 0.4355, 0.3051, 0.4529, 0.2794, 0.4392, 0.2794, 0.413, 0.2979, 0.4167, 0.2979, 0.4355, 0.2794, 0.413, 0.2894, 0.3888, 0.3051, 0.3993, 0.2979, 0.4167, 0.2894, 0.3888, 0.3079, 0.3703, 0.3184, 0.386, 0.3051, 0.3993, 0.3079, 0.3703, 0.3321, 0.3603, 0.3358, 0.3788, 0.3184, 0.386, 0.3321, 0.3603, 0.3583, 0.3603, 0.3546, 0.3788, 0.3358, 0.3788, 0.3583, 0.3603, 0.3825, 0.3703, 0.372, 0.386, 0.3546, 0.3788, 0.3825, 0.3703, 0.401, 0.3888, 0.3853, 0.3993, 0.372, 0.386, 0.401, 0.3888, 0.411, 0.413, 0.3925, 0.4167, 0.3853, 0.3993, 0.411, 0.413, 0.411, 0.4392, 0.3925, 0.4355, 0.3925, 0.4167, 0.411, 0.4392, 0.401, 0.4634, 0.3853, 0.4529, 0.3925, 0.4355, 0.9631, 0.4636, 0.9631, 0.4227, 0.9802, 0.4213, 0.9802, 0.465, 0.9504, 0.2012, 0.9504, 0.1603, 0.9674, 0.1589, 0.9674, 0.2026, 0.6994, 0.9573, 0.6994, 0.9163, 0.7165, 0.9149, 0.7165, 0.9586, 0.9656, 0.6992, 0.9656, 0.6582, 0.9827, 0.6568, 0.9827, 0.7006, 0.238, 0.9744, 0.238, 0.9335, 0.2551, 0.9321, 0.2551, 0.9758, 0.223, 0.9344, 0.223, 0.9754, 0.2059, 0.9768, 0.2059, 0.933, 0.1418, 0.9339, 0.1418, 0.9749, 0.1247, 0.9763, 0.1247, 0.9325, 0.9831, 0.5069, 0.9831, 0.5479, 0.966, 0.5493, 0.966, 0.5055, 0.9827, 0.7342, 0.9827, 0.7752, 0.9656, 0.7766, 0.9656, 0.7328, 0.9654, 0.09312, 0.9654, 0.1341, 0.9483, 0.1355, 0.9483, 0.09172, 0.9831, 0.5656, 0.9831, 0.6066, 0.966, 0.608, 0.966, 0.5642, 0.9802, 0.3384, 0.9802, 0.3794, 0.9631, 0.3808, 0.9631, 0.337, 0.9829, 0.8222, 0.9829, 0.8631, 0.9658, 0.8645, 0.9658, 0.8208, 0.1739, 0.9754, 0.1739, 0.9344, 0.191, 0.933, 0.191, 0.9768, 0.9658, 0.9356, 0.9658, 0.8947, 0.9829, 0.8933, 0.9829, 0.937, 0.9668, 0.2766, 0.9668, 0.2357, 0.9839, 0.2343, 0.9839, 0.278, 0.9839, 0.2929, 0.9839, 0.3219, 0.9668, 0.3205, 0.9668, 0.2943, 0.6869, 0.2877, 0.6869, 0.3167, 0.6699, 0.3153, 0.6699, 0.2891, 0.7189, 0.2877, 0.7189, 0.3167, 0.7019, 0.3153, 0.7019, 0.2891, 0.9092, 0.9623, 0.9092, 0.9913, 0.8922, 0.9899, 0.8922, 0.9637, 0.1002, 0.9404, 0.1002, 0.9693, 0.08316, 0.9679, 0.08316, 0.9417, 0.7826, 0.9889, 0.7826, 0.9599, 0.7997, 0.9613, 0.7997, 0.9875, 0.7411, 0.9889, 0.7411, 0.9599, 0.7581, 0.9613, 0.7581, 0.9875, 0.049, 0.9841, 0.049, 0.9551, 0.06609, 0.9565, 0.06609, 0.9827, 0.5268, 0.9845, 0.5268, 0.9556, 0.5439, 0.957, 0.5439, 0.9832, 0.8241, 0.9857, 0.8241, 0.9567, 0.8412, 0.9581, 0.8412, 0.9843, 0.4479, 0.9858, 0.4479, 0.9568, 0.465, 0.9582, 0.465, 0.9844, 0.9658, 0.9809, 0.9658, 0.9519, 0.9829, 0.9533, 0.9829, 0.9795, 0.4987, 0.9568, 0.4987, 0.9858, 0.4816, 0.9844, 0.4816, 0.9582, 0.02454, 0.9583, 0.02454, 0.9873, 0.007452, 0.9859, 0.007452, 0.9597, 0.655, 0.2877, 0.655, 0.3167, 0.6379, 0.3153, 0.6379, 0.2891, 0.3428, 0.9636, 0.3428, 0.9925, 0.3257, 0.9912, 0.3257, 0.965])
me_circle.materials.append(mat_material_001)
me_circle.use_paint_bone_selection = False
me_circle.use_paint_mask = True
me_circle.update()

# ---- objects
ob_body = bpy.data.objects.new('Body', me_cylinder)
ob_barrel = bpy.data.objects.new('Barrel', me_circle)

# ---- transforms, parenting, visibility, modifiers, constraints
ob_body.location = (0.0, 0.0, 0.0)
_m = ob_body.modifiers.new('Mirror', 'MIRROR')
_m.use_clip = True
ob_barrel.location = (0.0, 0.3, 0.0)
_m = ob_barrel.modifiers.new('Mirror', 'MIRROR')
_m.use_clip = True

# ---- collection membership
col_collection.objects.link(ob_body)
col_collection.objects.link(ob_barrel)

# ---- scene / render settings (as saved in the file)
scene.frame_start = 1; scene.frame_end = 250; scene.frame_set(91)
scene.render.engine = 'BLENDER_EEVEE_NEXT'
bpy.context.view_layer.update()

# ---- added for rendering (the .blend has no active camera and no usable light): camera, sun
cam_auto = bpy.data.cameras.new('AutoCamera')
cam_auto.lens = 50.0
cam_auto.sensor_width = 36.0
cam_auto.clip_end = 1000.0
ob_auto_camera = bpy.data.objects.new('AutoCamera', cam_auto)
scene.collection.objects.link(ob_auto_camera)
ob_auto_camera.location = (2.65048, -3.04818, 2.12039)
ob_auto_camera.rotation_euler = (1.09748, -7.21219e-08, 0.694738)
scene.camera = ob_auto_camera
light_auto_sun = bpy.data.lights.new('AutoSun', 'SUN')
light_auto_sun.energy = 3.0
light_auto_sun.angle = 0.0523599
ob_auto_sun = bpy.data.objects.new('AutoSun', light_auto_sun)
scene.collection.objects.link(ob_auto_sun)
ob_auto_sun.rotation_euler = (0.872665, 0.174533, 0.523599)
bpy.context.view_layer.update()
